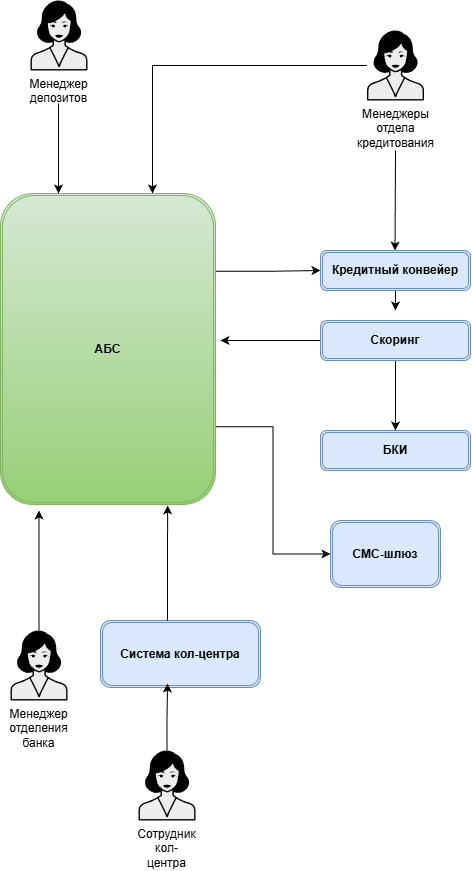

The diagram above was exported from draw.io. Its source (the exported page's mxGraphModel, read from the mxfile embedded in the PNG):
<mxGraphModel dx="2898" dy="1120" grid="1" gridSize="10" guides="1" tooltips="1" connect="1" arrows="1" fold="1" page="1" pageScale="1" pageWidth="850" pageHeight="1100" math="0" shadow="0">
  <root>
    <mxCell id="0" />
    <mxCell id="1" parent="0" />
    <mxCell id="Z7HyYOvqWnHPsqn9nygD-8" edge="1" parent="1" source="Z7HyYOvqWnHPsqn9nygD-1" style="edgeStyle=orthogonalEdgeStyle;rounded=0;orthogonalLoop=1;jettySize=auto;html=1;exitX=1;exitY=0.25;exitDx=0;exitDy=0;entryX=0;entryY=0.5;entryDx=0;entryDy=0;" target="Z7HyYOvqWnHPsqn9nygD-2">
      <mxGeometry relative="1" as="geometry" />
    </mxCell>
    <mxCell id="Z7HyYOvqWnHPsqn9nygD-26" edge="1" parent="1" source="Z7HyYOvqWnHPsqn9nygD-1" style="edgeStyle=orthogonalEdgeStyle;rounded=0;orthogonalLoop=1;jettySize=auto;html=1;exitX=1;exitY=0.75;exitDx=0;exitDy=0;entryX=0;entryY=0.5;entryDx=0;entryDy=0;" target="Z7HyYOvqWnHPsqn9nygD-22">
      <mxGeometry relative="1" as="geometry" />
    </mxCell>
    <mxCell id="Z7HyYOvqWnHPsqn9nygD-1" parent="1" style="shape=ext;double=1;rounded=1;whiteSpace=wrap;html=1;fillColor=#d5e8d4;strokeColor=#82b366;fontStyle=1;gradientColor=#97d077;" value="АБС" vertex="1">
      <mxGeometry height="311" width="215" x="200" y="263" as="geometry" />
    </mxCell>
    <mxCell id="Z7HyYOvqWnHPsqn9nygD-11" edge="1" parent="1" source="Z7HyYOvqWnHPsqn9nygD-2" style="edgeStyle=orthogonalEdgeStyle;rounded=0;orthogonalLoop=1;jettySize=auto;html=1;exitX=0.5;exitY=1;exitDx=0;exitDy=0;">
      <mxGeometry relative="1" as="geometry">
        <mxPoint x="595.01" y="380" as="targetPoint" />
      </mxGeometry>
    </mxCell>
    <mxCell id="Z7HyYOvqWnHPsqn9nygD-2" parent="1" style="shape=ext;double=1;rounded=1;whiteSpace=wrap;html=1;fillColor=#dae8fc;strokeColor=#6c8ebf;fontStyle=1;" value=" Кредитный конвейер" vertex="1">
      <mxGeometry height="40" width="150" x="520.01" y="320" as="geometry" />
    </mxCell>
    <mxCell id="Z7HyYOvqWnHPsqn9nygD-9" edge="1" parent="1" source="Z7HyYOvqWnHPsqn9nygD-3" style="edgeStyle=orthogonalEdgeStyle;rounded=0;orthogonalLoop=1;jettySize=auto;html=1;exitX=0;exitY=0.5;exitDx=0;exitDy=0;">
      <mxGeometry relative="1" as="geometry">
        <mxPoint x="420.01" y="410" as="targetPoint" />
      </mxGeometry>
    </mxCell>
    <mxCell id="Z7HyYOvqWnHPsqn9nygD-12" edge="1" parent="1" source="Z7HyYOvqWnHPsqn9nygD-3" style="edgeStyle=orthogonalEdgeStyle;rounded=0;orthogonalLoop=1;jettySize=auto;html=1;exitX=0.5;exitY=1;exitDx=0;exitDy=0;entryX=0.5;entryY=0;entryDx=0;entryDy=0;" target="Z7HyYOvqWnHPsqn9nygD-4">
      <mxGeometry relative="1" as="geometry" />
    </mxCell>
    <mxCell id="Z7HyYOvqWnHPsqn9nygD-3" parent="1" style="shape=ext;double=1;rounded=1;whiteSpace=wrap;html=1;fillColor=#dae8fc;strokeColor=#6c8ebf;fontStyle=1;" value=" Скоринг" vertex="1">
      <mxGeometry height="40" width="150" x="520.01" y="390" as="geometry" />
    </mxCell>
    <mxCell id="Z7HyYOvqWnHPsqn9nygD-4" parent="1" style="shape=ext;double=1;rounded=1;whiteSpace=wrap;html=1;fillColor=#dae8fc;strokeColor=#6c8ebf;fontStyle=1;" value=" БКИ" vertex="1">
      <mxGeometry height="40" width="150" x="520.01" y="500" as="geometry" />
    </mxCell>
    <mxCell id="Z7HyYOvqWnHPsqn9nygD-37" edge="1" parent="1" source="Z7HyYOvqWnHPsqn9nygD-6" style="edgeStyle=orthogonalEdgeStyle;rounded=0;orthogonalLoop=1;jettySize=auto;html=1;">
      <mxGeometry relative="1" as="geometry">
        <mxPoint x="238.5150000000001" y="580" as="targetPoint" />
      </mxGeometry>
    </mxCell>
    <mxCell id="Z7HyYOvqWnHPsqn9nygD-6" parent="1" style="shape=mxgraph.networks2.icon;aspect=fixed;fillColor=#EDEDED;strokeColor=#000000;gradientColor=#5B6163;network2IconShadow=1;network2bgFillColor=none;labelPosition=center;verticalLabelPosition=bottom;align=center;verticalAlign=top;network2Icon=mxgraph.networks2.user_female;network2IconXOffset=-0.0011;network2IconYOffset=-0.003;network2IconW=0.8096;network2IconH=0.994;whiteSpace=wrap;" value="Менеджер отделения банка" vertex="1">
      <mxGeometry height="70" width="57.01" x="210.01" y="700" as="geometry" />
    </mxCell>
    <mxCell id="Z7HyYOvqWnHPsqn9nygD-14" parent="1" style="shape=mxgraph.networks2.icon;aspect=fixed;fillColor=#EDEDED;strokeColor=#000000;gradientColor=#5B6163;network2IconShadow=1;network2bgFillColor=none;labelPosition=center;verticalLabelPosition=bottom;align=center;verticalAlign=top;network2Icon=mxgraph.networks2.user_female;network2IconXOffset=-0.0011;network2IconYOffset=-0.003;network2IconW=0.8096;network2IconH=0.994;whiteSpace=wrap;" value="Сотрудник кол-центра" vertex="1">
      <mxGeometry height="70" width="57.01" x="338.01" y="820" as="geometry" />
    </mxCell>
    <mxCell id="Z7HyYOvqWnHPsqn9nygD-22" parent="1" style="shape=ext;double=1;rounded=1;whiteSpace=wrap;html=1;fillColor=#dae8fc;strokeColor=#6c8ebf;fontStyle=1;" value="СМС-шлюз" vertex="1">
      <mxGeometry height="67" width="110" x="530.01" y="590" as="geometry" />
    </mxCell>
    <mxCell id="Z7HyYOvqWnHPsqn9nygD-27" parent="1" style="shape=mxgraph.networks2.icon;aspect=fixed;fillColor=#EDEDED;strokeColor=#000000;gradientColor=#5B6163;network2IconShadow=1;network2bgFillColor=none;labelPosition=center;verticalLabelPosition=bottom;align=center;verticalAlign=top;network2Icon=mxgraph.networks2.user_female;network2IconXOffset=-0.0011;network2IconYOffset=-0.003;network2IconW=0.8096;network2IconH=0.994;whiteSpace=wrap;" value="Менеджеры отдела кредитования" vertex="1">
      <mxGeometry height="70" width="57.01" x="566.51" y="100" as="geometry" />
    </mxCell>
    <mxCell id="Z7HyYOvqWnHPsqn9nygD-32" edge="1" parent="1" source="Z7HyYOvqWnHPsqn9nygD-27" style="edgeStyle=orthogonalEdgeStyle;rounded=0;orthogonalLoop=1;jettySize=auto;html=1;entryX=0.707;entryY=0;entryDx=0;entryDy=0;entryPerimeter=0;" target="Z7HyYOvqWnHPsqn9nygD-1">
      <mxGeometry relative="1" as="geometry" />
    </mxCell>
    <mxCell id="Z7HyYOvqWnHPsqn9nygD-33" parent="1" style="shape=ext;double=1;rounded=1;whiteSpace=wrap;html=1;fillColor=#dae8fc;strokeColor=#6c8ebf;fontStyle=1;" value="Система кол-центра" vertex="1">
      <mxGeometry height="67" width="160" x="300.01" y="690" as="geometry" />
    </mxCell>
    <mxCell id="Z7HyYOvqWnHPsqn9nygD-38" edge="1" parent="1" source="Z7HyYOvqWnHPsqn9nygD-14" style="edgeStyle=orthogonalEdgeStyle;rounded=0;orthogonalLoop=1;jettySize=auto;html=1;entryX=0.419;entryY=0.94;entryDx=0;entryDy=0;entryPerimeter=0;" target="Z7HyYOvqWnHPsqn9nygD-33">
      <mxGeometry relative="1" as="geometry" />
    </mxCell>
    <mxCell id="Z7HyYOvqWnHPsqn9nygD-39" edge="1" parent="1" style="edgeStyle=orthogonalEdgeStyle;rounded=0;orthogonalLoop=1;jettySize=auto;html=1;entryX=0.833;entryY=1.003;entryDx=0;entryDy=0;entryPerimeter=0;">
      <mxGeometry relative="1" as="geometry">
        <Array as="points">
          <mxPoint x="367.01" y="650" />
          <mxPoint x="367.01" y="650" />
        </Array>
        <mxPoint x="367.01" y="690" as="sourcePoint" />
        <mxPoint x="367.0949999999996" y="574.933" as="targetPoint" />
      </mxGeometry>
    </mxCell>
    <mxCell id="Z7HyYOvqWnHPsqn9nygD-40" parent="1" style="shape=mxgraph.networks2.icon;aspect=fixed;fillColor=#EDEDED;strokeColor=#000000;gradientColor=#5B6163;network2IconShadow=1;network2bgFillColor=none;labelPosition=center;verticalLabelPosition=bottom;align=center;verticalAlign=top;network2Icon=mxgraph.networks2.user_female;network2IconXOffset=-0.0011;network2IconYOffset=-0.003;network2IconW=0.8096;network2IconH=0.994;whiteSpace=wrap;" value="Менеджер депозитов" vertex="1">
      <mxGeometry height="70" width="57.01" x="230.01" y="70" as="geometry" />
    </mxCell>
    <mxCell id="Z7HyYOvqWnHPsqn9nygD-46" edge="1" parent="1" style="endArrow=classic;html=1;rounded=0;" value="">
      <mxGeometry height="50" relative="1" width="50" as="geometry">
        <mxPoint x="258.02" y="173" as="sourcePoint" />
        <mxPoint x="258.02" y="263" as="targetPoint" />
      </mxGeometry>
    </mxCell>
    <mxCell id="Z7HyYOvqWnHPsqn9nygD-47" edge="1" parent="1" style="endArrow=classic;html=1;rounded=0;" value="">
      <mxGeometry height="50" relative="1" width="50" as="geometry">
        <mxPoint x="595.01" y="220" as="sourcePoint" />
        <mxPoint x="594.51" y="320" as="targetPoint" />
      </mxGeometry>
    </mxCell>
    <mxCell id="FXCXVvDxTQtwc45PbP1s-115" parent="0" style="" value="Icons" />
  </root>
</mxGraphModel>